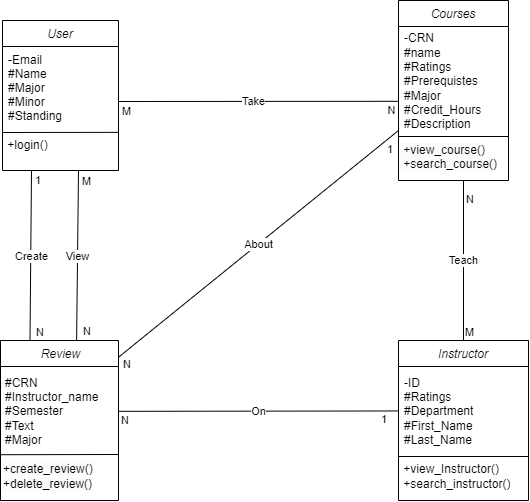

The diagram above was exported from draw.io. Its source (the exported page's mxGraphModel, read from the mxfile embedded in the PNG):
<mxGraphModel dx="913" dy="1633" grid="1" gridSize="10" guides="1" tooltips="1" connect="1" arrows="1" fold="1" page="1" pageScale="1" pageWidth="827" pageHeight="1169" math="0" shadow="0">
  <root>
    <mxCell id="WIyWlLk6GJQsqaUBKTNV-0" />
    <mxCell id="WIyWlLk6GJQsqaUBKTNV-1" parent="WIyWlLk6GJQsqaUBKTNV-0" />
    <mxCell id="jLE--NsPYSYGApi5n-e9-0" value="User" style="swimlane;fontStyle=2;align=center;verticalAlign=top;childLayout=stackLayout;horizontal=1;startSize=26;horizontalStack=0;resizeParent=1;resizeLast=0;collapsible=1;marginBottom=0;rounded=0;shadow=0;strokeWidth=1;" parent="WIyWlLk6GJQsqaUBKTNV-1" vertex="1">
      <mxGeometry x="84" y="-550" width="116" height="150" as="geometry">
        <mxRectangle x="230" y="140" width="160" height="26" as="alternateBounds" />
      </mxGeometry>
    </mxCell>
    <mxCell id="jLE--NsPYSYGApi5n-e9-1" value="-Email&#10;#Name&#10;#Major&#10;#Minor&#10;#Standing&#10;" style="text;align=left;verticalAlign=top;spacingLeft=4;spacingRight=4;overflow=hidden;rotatable=0;points=[[0,0.5],[1,0.5]];portConstraint=eastwest;" parent="jLE--NsPYSYGApi5n-e9-0" vertex="1">
      <mxGeometry y="26" width="116" height="84" as="geometry" />
    </mxCell>
    <mxCell id="jLE--NsPYSYGApi5n-e9-71" value="" style="endArrow=none;html=1;rounded=0;entryX=0.998;entryY=1.022;entryDx=0;entryDy=0;entryPerimeter=0;" parent="jLE--NsPYSYGApi5n-e9-0" edge="1" target="jLE--NsPYSYGApi5n-e9-1">
      <mxGeometry width="50" height="50" relative="1" as="geometry">
        <mxPoint y="112" as="sourcePoint" />
        <mxPoint x="120" y="112" as="targetPoint" />
      </mxGeometry>
    </mxCell>
    <mxCell id="jLE--NsPYSYGApi5n-e9-5" value="&amp;nbsp;+login()&lt;br&gt;" style="text;html=1;align=left;verticalAlign=middle;resizable=0;points=[];autosize=1;strokeColor=none;fillColor=none;" parent="jLE--NsPYSYGApi5n-e9-0" vertex="1">
      <mxGeometry y="110" width="116" height="30" as="geometry" />
    </mxCell>
    <mxCell id="jLE--NsPYSYGApi5n-e9-11" value="Instructor" style="swimlane;fontStyle=2;align=center;verticalAlign=top;childLayout=stackLayout;horizontal=1;startSize=26;horizontalStack=0;resizeParent=1;resizeLast=0;collapsible=1;marginBottom=0;rounded=0;shadow=0;strokeWidth=1;" parent="WIyWlLk6GJQsqaUBKTNV-1" vertex="1">
      <mxGeometry x="480" y="-230" width="130" height="160" as="geometry">
        <mxRectangle x="480" y="-230" width="160" height="26" as="alternateBounds" />
      </mxGeometry>
    </mxCell>
    <mxCell id="S301i4p-_fP7puVFyg3F-11" value="" style="endArrow=none;html=1;rounded=0;" edge="1" parent="jLE--NsPYSYGApi5n-e9-11">
      <mxGeometry width="50" height="50" relative="1" as="geometry">
        <mxPoint y="116" as="sourcePoint" />
        <mxPoint x="130" y="116" as="targetPoint" />
      </mxGeometry>
    </mxCell>
    <mxCell id="vPxUavXejvs2ZqU8LaO5-0" value="&lt;div style=&quot;&quot;&gt;&lt;span style=&quot;background-color: initial;&quot;&gt;-ID&lt;/span&gt;&lt;/div&gt;&lt;div style=&quot;&quot;&gt;&lt;span style=&quot;background-color: initial;&quot;&gt;#Ratings&lt;/span&gt;&lt;/div&gt;&lt;div style=&quot;&quot;&gt;&lt;span style=&quot;background-color: initial;&quot;&gt;#Department&lt;/span&gt;&lt;/div&gt;&lt;div style=&quot;&quot;&gt;&lt;span style=&quot;background-color: initial;&quot;&gt;#First_Name&lt;/span&gt;&lt;/div&gt;&lt;div style=&quot;&quot;&gt;&lt;span style=&quot;background-color: initial;&quot;&gt;#Last_Name&lt;/span&gt;&lt;/div&gt;" style="text;html=1;align=left;verticalAlign=middle;resizable=0;points=[];autosize=1;strokeColor=none;fillColor=none;spacingLeft=4;" vertex="1" parent="jLE--NsPYSYGApi5n-e9-11">
      <mxGeometry y="26" width="130" height="90" as="geometry" />
    </mxCell>
    <mxCell id="S301i4p-_fP7puVFyg3F-13" value="&amp;nbsp;+view_Instructor()&lt;br style=&quot;border-color: var(--border-color);&quot;&gt;&lt;span style=&quot;&quot;&gt;&amp;nbsp;+search_instructor()&lt;/span&gt;" style="text;html=1;align=left;verticalAlign=middle;resizable=0;points=[];autosize=1;strokeColor=none;fillColor=none;" vertex="1" parent="jLE--NsPYSYGApi5n-e9-11">
      <mxGeometry y="116" width="130" height="40" as="geometry" />
    </mxCell>
    <mxCell id="jLE--NsPYSYGApi5n-e9-19" value="Review" style="swimlane;fontStyle=2;align=center;verticalAlign=top;childLayout=stackLayout;horizontal=1;startSize=26;horizontalStack=0;resizeParent=1;resizeLast=0;collapsible=1;marginBottom=0;rounded=0;shadow=0;strokeWidth=1;spacingLeft=3;" parent="WIyWlLk6GJQsqaUBKTNV-1" vertex="1">
      <mxGeometry x="82" y="-230" width="118" height="160" as="geometry">
        <mxRectangle x="230" y="140" width="160" height="26" as="alternateBounds" />
      </mxGeometry>
    </mxCell>
    <mxCell id="jLE--NsPYSYGApi5n-e9-20" value="#CRN&lt;br&gt;#Instructor_name&lt;br&gt;#Semester&lt;br&gt;#Text&lt;br&gt;#Major" style="text;html=1;align=left;verticalAlign=middle;resizable=0;points=[];autosize=1;strokeColor=none;fillColor=none;spacingLeft=3;" parent="jLE--NsPYSYGApi5n-e9-19" vertex="1">
      <mxGeometry y="26" width="118" height="90" as="geometry" />
    </mxCell>
    <mxCell id="S301i4p-_fP7puVFyg3F-6" value="" style="endArrow=none;html=1;rounded=0;" edge="1" parent="jLE--NsPYSYGApi5n-e9-19">
      <mxGeometry width="50" height="50" relative="1" as="geometry">
        <mxPoint y="114.21000000000001" as="sourcePoint" />
        <mxPoint x="118" y="114" as="targetPoint" />
      </mxGeometry>
    </mxCell>
    <mxCell id="S301i4p-_fP7puVFyg3F-7" value="&lt;span style=&quot;color: rgb(0, 0, 0); font-family: Helvetica; font-size: 12px; font-style: normal; font-variant-ligatures: normal; font-variant-caps: normal; font-weight: 400; letter-spacing: normal; orphans: 2; text-indent: 0px; text-transform: none; widows: 2; word-spacing: 0px; -webkit-text-stroke-width: 0px; background-color: rgb(251, 251, 251); text-decoration-thickness: initial; text-decoration-style: initial; text-decoration-color: initial; float: none; display: inline !important;&quot;&gt;+create_review()&lt;br&gt;+delete_review()&lt;br&gt;&lt;/span&gt;" style="text;whiteSpace=wrap;html=1;verticalAlign=middle;align=left;spacingLeft=1;" vertex="1" parent="jLE--NsPYSYGApi5n-e9-19">
      <mxGeometry y="116" width="118" height="40" as="geometry" />
    </mxCell>
    <mxCell id="jLE--NsPYSYGApi5n-e9-16" value="Courses" style="swimlane;fontStyle=2;align=center;verticalAlign=top;childLayout=stackLayout;horizontal=1;startSize=26;horizontalStack=0;resizeParent=1;resizeLast=0;collapsible=1;marginBottom=0;rounded=0;shadow=0;strokeWidth=1;" parent="WIyWlLk6GJQsqaUBKTNV-1" vertex="1">
      <mxGeometry x="480" y="-570" width="110" height="180" as="geometry">
        <mxRectangle x="480" y="-560" width="160" height="26" as="alternateBounds" />
      </mxGeometry>
    </mxCell>
    <mxCell id="S301i4p-_fP7puVFyg3F-4" value="" style="endArrow=none;html=1;rounded=0;" edge="1" parent="jLE--NsPYSYGApi5n-e9-16">
      <mxGeometry width="50" height="50" relative="1" as="geometry">
        <mxPoint y="136" as="sourcePoint" />
        <mxPoint x="110" y="136" as="targetPoint" />
      </mxGeometry>
    </mxCell>
    <mxCell id="jLE--NsPYSYGApi5n-e9-17" value="-CRN&lt;br&gt;#name&lt;br&gt;#Ratings&lt;br&gt;#Prerequistes&lt;br&gt;#Major&lt;br&gt;#Credit_Hours&lt;br&gt;#Description" style="text;html=1;align=left;verticalAlign=middle;resizable=0;points=[];autosize=1;strokeColor=none;fillColor=none;spacingLeft=4;" parent="jLE--NsPYSYGApi5n-e9-16" vertex="1">
      <mxGeometry y="26" width="110" height="110" as="geometry" />
    </mxCell>
    <mxCell id="S301i4p-_fP7puVFyg3F-5" value="&lt;span style=&quot;color: rgb(0, 0, 0); font-family: Helvetica; font-size: 12px; font-style: normal; font-variant-ligatures: normal; font-variant-caps: normal; font-weight: 400; letter-spacing: normal; orphans: 2; text-align: left; text-indent: 0px; text-transform: none; widows: 2; word-spacing: 0px; -webkit-text-stroke-width: 0px; background-color: rgb(251, 251, 251); text-decoration-thickness: initial; text-decoration-style: initial; text-decoration-color: initial; float: none; display: inline !important;&quot;&gt;&amp;nbsp;+view_course()&lt;br&gt;&amp;nbsp;+search_course()&lt;br&gt;&lt;/span&gt;" style="text;whiteSpace=wrap;html=1;" vertex="1" parent="jLE--NsPYSYGApi5n-e9-16">
      <mxGeometry y="136" width="110" height="40" as="geometry" />
    </mxCell>
    <mxCell id="jLE--NsPYSYGApi5n-e9-30" value="" style="endArrow=none;html=1;rounded=0;exitX=0.5;exitY=0;exitDx=0;exitDy=0;endFill=0;" parent="WIyWlLk6GJQsqaUBKTNV-1" source="jLE--NsPYSYGApi5n-e9-11" edge="1">
      <mxGeometry relative="1" as="geometry">
        <mxPoint x="250" y="-330" as="sourcePoint" />
        <mxPoint x="545" y="-390" as="targetPoint" />
      </mxGeometry>
    </mxCell>
    <mxCell id="jLE--NsPYSYGApi5n-e9-31" value="Teach" style="edgeLabel;resizable=0;html=1;align=center;verticalAlign=middle;" parent="jLE--NsPYSYGApi5n-e9-30" connectable="0" vertex="1">
      <mxGeometry relative="1" as="geometry" />
    </mxCell>
    <mxCell id="jLE--NsPYSYGApi5n-e9-32" value="M" style="edgeLabel;resizable=0;html=1;align=left;verticalAlign=bottom;" parent="jLE--NsPYSYGApi5n-e9-30" connectable="0" vertex="1">
      <mxGeometry x="-1" relative="1" as="geometry" />
    </mxCell>
    <mxCell id="jLE--NsPYSYGApi5n-e9-33" value="N" style="edgeLabel;resizable=0;html=1;align=right;verticalAlign=bottom;" parent="jLE--NsPYSYGApi5n-e9-30" connectable="0" vertex="1">
      <mxGeometry x="1" relative="1" as="geometry">
        <mxPoint x="11" y="27" as="offset" />
      </mxGeometry>
    </mxCell>
    <mxCell id="jLE--NsPYSYGApi5n-e9-34" value="" style="endArrow=none;html=1;rounded=0;exitX=1;exitY=0.498;exitDx=0;exitDy=0;exitPerimeter=0;entryX=0.003;entryY=0.494;entryDx=0;entryDy=0;entryPerimeter=0;endFill=0;" parent="WIyWlLk6GJQsqaUBKTNV-1" source="jLE--NsPYSYGApi5n-e9-20" target="vPxUavXejvs2ZqU8LaO5-0" edge="1">
      <mxGeometry relative="1" as="geometry">
        <mxPoint x="250" y="-300" as="sourcePoint" />
        <mxPoint x="480" y="-160" as="targetPoint" />
      </mxGeometry>
    </mxCell>
    <mxCell id="jLE--NsPYSYGApi5n-e9-35" value="On" style="edgeLabel;resizable=0;html=1;align=center;verticalAlign=middle;" parent="jLE--NsPYSYGApi5n-e9-34" connectable="0" vertex="1">
      <mxGeometry relative="1" as="geometry" />
    </mxCell>
    <mxCell id="jLE--NsPYSYGApi5n-e9-36" value="N" style="edgeLabel;resizable=0;html=1;align=left;verticalAlign=bottom;" parent="jLE--NsPYSYGApi5n-e9-34" connectable="0" vertex="1">
      <mxGeometry x="-1" relative="1" as="geometry">
        <mxPoint x="1" y="17" as="offset" />
      </mxGeometry>
    </mxCell>
    <mxCell id="jLE--NsPYSYGApi5n-e9-37" value="1" style="edgeLabel;resizable=0;html=1;align=right;verticalAlign=bottom;" parent="jLE--NsPYSYGApi5n-e9-34" connectable="0" vertex="1">
      <mxGeometry x="1" relative="1" as="geometry">
        <mxPoint x="-11" y="17" as="offset" />
      </mxGeometry>
    </mxCell>
    <mxCell id="jLE--NsPYSYGApi5n-e9-58" value="" style="endArrow=none;html=1;rounded=0;exitX=1.001;exitY=0.104;exitDx=0;exitDy=0;exitPerimeter=0;strokeColor=default;startArrow=none;startFill=0;endFill=0;" parent="WIyWlLk6GJQsqaUBKTNV-1" source="jLE--NsPYSYGApi5n-e9-19" edge="1">
      <mxGeometry relative="1" as="geometry">
        <mxPoint x="260" y="-310" as="sourcePoint" />
        <mxPoint x="480" y="-440" as="targetPoint" />
      </mxGeometry>
    </mxCell>
    <mxCell id="jLE--NsPYSYGApi5n-e9-59" value="About" style="edgeLabel;resizable=0;html=1;align=center;verticalAlign=middle;" parent="jLE--NsPYSYGApi5n-e9-58" connectable="0" vertex="1">
      <mxGeometry relative="1" as="geometry" />
    </mxCell>
    <mxCell id="jLE--NsPYSYGApi5n-e9-60" value="N" style="edgeLabel;resizable=0;html=1;align=left;verticalAlign=bottom;" parent="jLE--NsPYSYGApi5n-e9-58" connectable="0" vertex="1">
      <mxGeometry x="-1" relative="1" as="geometry">
        <mxPoint x="3" y="15" as="offset" />
      </mxGeometry>
    </mxCell>
    <mxCell id="jLE--NsPYSYGApi5n-e9-61" value="1" style="edgeLabel;resizable=0;html=1;align=right;verticalAlign=bottom;" parent="jLE--NsPYSYGApi5n-e9-58" connectable="0" vertex="1">
      <mxGeometry x="1" relative="1" as="geometry">
        <mxPoint x="-5" y="27" as="offset" />
      </mxGeometry>
    </mxCell>
    <mxCell id="jLE--NsPYSYGApi5n-e9-62" value="" style="endArrow=none;html=1;rounded=0;entryX=0.645;entryY=-0.001;entryDx=0;entryDy=0;entryPerimeter=0;endFill=0;" parent="WIyWlLk6GJQsqaUBKTNV-1" edge="1" target="jLE--NsPYSYGApi5n-e9-19">
      <mxGeometry relative="1" as="geometry">
        <mxPoint x="160" y="-400" as="sourcePoint" />
        <mxPoint x="159.72000000000003" y="-233.10000000000014" as="targetPoint" />
      </mxGeometry>
    </mxCell>
    <mxCell id="jLE--NsPYSYGApi5n-e9-63" value="View" style="edgeLabel;resizable=0;html=1;align=center;verticalAlign=middle;" parent="jLE--NsPYSYGApi5n-e9-62" connectable="0" vertex="1">
      <mxGeometry relative="1" as="geometry" />
    </mxCell>
    <mxCell id="jLE--NsPYSYGApi5n-e9-64" value="M" style="edgeLabel;resizable=0;html=1;align=left;verticalAlign=bottom;" parent="jLE--NsPYSYGApi5n-e9-62" connectable="0" vertex="1">
      <mxGeometry x="-1" relative="1" as="geometry">
        <mxPoint x="2" y="19" as="offset" />
      </mxGeometry>
    </mxCell>
    <mxCell id="jLE--NsPYSYGApi5n-e9-65" value="N" style="edgeLabel;resizable=0;html=1;align=right;verticalAlign=bottom;" parent="jLE--NsPYSYGApi5n-e9-62" connectable="0" vertex="1">
      <mxGeometry x="1" relative="1" as="geometry">
        <mxPoint x="15" as="offset" />
      </mxGeometry>
    </mxCell>
    <mxCell id="jLE--NsPYSYGApi5n-e9-66" value="" style="endArrow=none;html=1;rounded=0;entryX=0.25;entryY=0;entryDx=0;entryDy=0;endFill=0;exitX=0.25;exitY=1;exitDx=0;exitDy=0;" parent="WIyWlLk6GJQsqaUBKTNV-1" edge="1" target="jLE--NsPYSYGApi5n-e9-19" source="jLE--NsPYSYGApi5n-e9-0">
      <mxGeometry relative="1" as="geometry">
        <mxPoint x="120" y="-390" as="sourcePoint" />
        <mxPoint x="119" y="-233" as="targetPoint" />
      </mxGeometry>
    </mxCell>
    <mxCell id="jLE--NsPYSYGApi5n-e9-67" value="Create" style="edgeLabel;resizable=0;html=1;align=center;verticalAlign=middle;" parent="jLE--NsPYSYGApi5n-e9-66" connectable="0" vertex="1">
      <mxGeometry relative="1" as="geometry" />
    </mxCell>
    <mxCell id="jLE--NsPYSYGApi5n-e9-68" value="1" style="edgeLabel;resizable=0;html=1;align=left;verticalAlign=bottom;" parent="jLE--NsPYSYGApi5n-e9-66" connectable="0" vertex="1">
      <mxGeometry x="-1" relative="1" as="geometry">
        <mxPoint x="2" y="18" as="offset" />
      </mxGeometry>
    </mxCell>
    <mxCell id="jLE--NsPYSYGApi5n-e9-69" value="N" style="edgeLabel;resizable=0;html=1;align=right;verticalAlign=bottom;" parent="jLE--NsPYSYGApi5n-e9-66" connectable="0" vertex="1">
      <mxGeometry x="1" relative="1" as="geometry">
        <mxPoint x="15" as="offset" />
      </mxGeometry>
    </mxCell>
    <mxCell id="S301i4p-_fP7puVFyg3F-0" value="" style="endArrow=none;html=1;rounded=0;entryX=0.003;entryY=0.68;entryDx=0;entryDy=0;entryPerimeter=0;" edge="1" parent="WIyWlLk6GJQsqaUBKTNV-1" target="jLE--NsPYSYGApi5n-e9-17">
      <mxGeometry width="50" height="50" relative="1" as="geometry">
        <mxPoint x="200" y="-469" as="sourcePoint" />
        <mxPoint x="478" y="-469" as="targetPoint" />
      </mxGeometry>
    </mxCell>
    <mxCell id="S301i4p-_fP7puVFyg3F-1" value="Take" style="edgeLabel;html=1;align=center;verticalAlign=middle;resizable=0;points=[];" vertex="1" connectable="0" parent="S301i4p-_fP7puVFyg3F-0">
      <mxGeometry x="-0.0359" y="2" relative="1" as="geometry">
        <mxPoint y="2" as="offset" />
      </mxGeometry>
    </mxCell>
    <mxCell id="S301i4p-_fP7puVFyg3F-2" value="M" style="edgeLabel;html=1;align=center;verticalAlign=middle;resizable=0;points=[];" vertex="1" connectable="0" parent="S301i4p-_fP7puVFyg3F-0">
      <mxGeometry x="-0.9328" y="1" relative="1" as="geometry">
        <mxPoint x="-2" y="11" as="offset" />
      </mxGeometry>
    </mxCell>
    <mxCell id="S301i4p-_fP7puVFyg3F-3" value="N" style="edgeLabel;html=1;align=center;verticalAlign=middle;resizable=0;points=[];" vertex="1" connectable="0" parent="S301i4p-_fP7puVFyg3F-0">
      <mxGeometry x="0.9379" y="1" relative="1" as="geometry">
        <mxPoint x="1" y="10" as="offset" />
      </mxGeometry>
    </mxCell>
  </root>
</mxGraphModel>